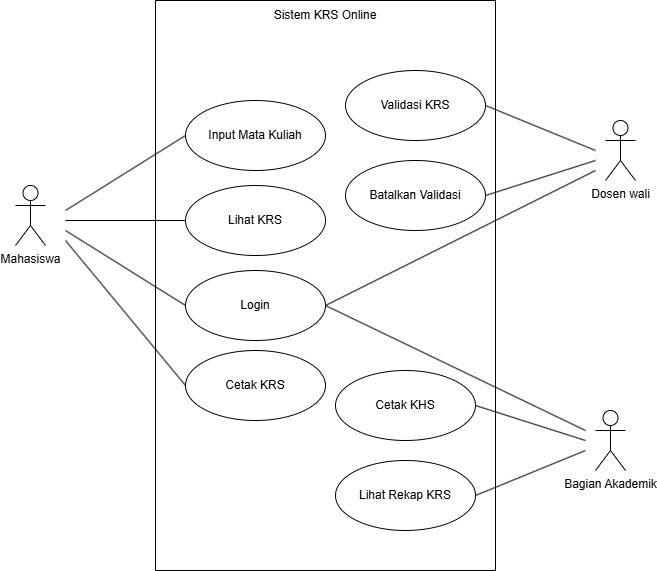

The diagram above was exported from draw.io. Its source (the exported page's mxGraphModel, read from the mxfile embedded in the PNG):
<mxGraphModel dx="2062" dy="774" grid="1" gridSize="10" guides="1" tooltips="1" connect="1" arrows="1" fold="1" page="1" pageScale="1" pageWidth="850" pageHeight="1100" math="0" shadow="0">
  <root>
    <mxCell id="0" />
    <mxCell id="1" parent="0" />
    <mxCell id="dORpp9kfh2amTyxwBFP1-3" parent="1" style="shape=umlActor;verticalLabelPosition=bottom;verticalAlign=top;html=1;" value="Dosen wali" vertex="1">
      <mxGeometry height="60" width="30" x="600" y="540" as="geometry" />
    </mxCell>
    <mxCell id="dORpp9kfh2amTyxwBFP1-7" parent="1" style="ellipse;whiteSpace=wrap;html=1;" value="Validasi KRS" vertex="1">
      <mxGeometry height="70" width="140" x="340" y="490" as="geometry" />
    </mxCell>
    <mxCell id="dORpp9kfh2amTyxwBFP1-11" parent="1" style="ellipse;whiteSpace=wrap;html=1;align=center;aspect=fixed;fillColor=none;strokeColor=none;resizable=0;perimeter=centerPerimeter;rotatable=0;allowArrows=0;points=[];outlineConnect=1;" value="" vertex="1">
      <mxGeometry height="10" width="10" x="130" y="680" as="geometry" />
    </mxCell>
    <mxCell id="dORpp9kfh2amTyxwBFP1-15" parent="1" style="ellipse;whiteSpace=wrap;html=1;" value="Batalkan Validasi" vertex="1">
      <mxGeometry height="70" width="140" x="340" y="580" as="geometry" />
    </mxCell>
    <mxCell id="dORpp9kfh2amTyxwBFP1-27" edge="1" parent="1" source="dORpp9kfh2amTyxwBFP1-15" style="endArrow=none;html=1;rounded=0;exitX=1;exitY=0.5;exitDx=0;exitDy=0;" value="">
      <mxGeometry height="50" relative="1" width="50" as="geometry">
        <mxPoint x="520" y="725" as="sourcePoint" />
        <mxPoint x="590" y="580" as="targetPoint" />
      </mxGeometry>
    </mxCell>
    <mxCell id="dORpp9kfh2amTyxwBFP1-28" edge="1" parent="1" style="endArrow=none;html=1;rounded=0;entryX=1;entryY=0.5;entryDx=0;entryDy=0;" target="dORpp9kfh2amTyxwBFP1-7" value="">
      <mxGeometry height="50" relative="1" width="50" as="geometry">
        <mxPoint x="590" y="570" as="sourcePoint" />
        <mxPoint x="640" y="640" as="targetPoint" />
      </mxGeometry>
    </mxCell>
    <mxCell id="dORpp9kfh2amTyxwBFP1-33" parent="1" style="swimlane;startSize=0;" value="" vertex="1">
      <mxGeometry height="570" width="340" x="150" y="420" as="geometry" />
    </mxCell>
    <mxCell id="dORpp9kfh2amTyxwBFP1-46" parent="dORpp9kfh2amTyxwBFP1-33" style="text;html=1;whiteSpace=wrap;strokeColor=none;fillColor=none;align=center;verticalAlign=middle;rounded=0;" value="Sistem KRS Online" vertex="1">
      <mxGeometry height="30" width="200" x="70" as="geometry" />
    </mxCell>
    <mxCell id="dORpp9kfh2amTyxwBFP1-14" parent="dORpp9kfh2amTyxwBFP1-33" style="ellipse;whiteSpace=wrap;html=1;" value="Cetak KHS" vertex="1">
      <mxGeometry height="70" width="140" x="180" y="370" as="geometry" />
    </mxCell>
    <mxCell id="dORpp9kfh2amTyxwBFP1-13" parent="dORpp9kfh2amTyxwBFP1-33" style="ellipse;whiteSpace=wrap;html=1;" value="Lihat Rekap KRS" vertex="1">
      <mxGeometry height="70" width="140" x="180" y="460" as="geometry" />
    </mxCell>
    <mxCell id="dORpp9kfh2amTyxwBFP1-29" edge="1" parent="dORpp9kfh2amTyxwBFP1-33" source="dORpp9kfh2amTyxwBFP1-14" style="endArrow=none;html=1;rounded=0;exitX=1;exitY=0.5;exitDx=0;exitDy=0;" value="">
      <mxGeometry height="50" relative="1" width="50" as="geometry">
        <mxPoint x="360" y="635" as="sourcePoint" />
        <mxPoint x="430" y="440" as="targetPoint" />
      </mxGeometry>
    </mxCell>
    <mxCell id="dORpp9kfh2amTyxwBFP1-30" edge="1" parent="dORpp9kfh2amTyxwBFP1-33" source="dORpp9kfh2amTyxwBFP1-13" style="endArrow=none;html=1;rounded=0;exitX=1;exitY=0.5;exitDx=0;exitDy=0;" value="">
      <mxGeometry height="50" relative="1" width="50" as="geometry">
        <mxPoint x="350" y="755" as="sourcePoint" />
        <mxPoint x="430" y="450" as="targetPoint" />
      </mxGeometry>
    </mxCell>
    <mxCell id="dORpp9kfh2amTyxwBFP1-2" parent="dORpp9kfh2amTyxwBFP1-33" style="shape=umlActor;verticalLabelPosition=bottom;verticalAlign=top;html=1;" value="Bagian Akademik" vertex="1">
      <mxGeometry height="60" width="30" x="440" y="410" as="geometry" />
    </mxCell>
    <mxCell id="dORpp9kfh2amTyxwBFP1-25" edge="1" parent="dORpp9kfh2amTyxwBFP1-33" style="endArrow=none;html=1;rounded=0;entryX=0;entryY=0.5;entryDx=0;entryDy=0;" target="dORpp9kfh2amTyxwBFP1-6" value="">
      <mxGeometry height="50" relative="1" width="50" as="geometry">
        <mxPoint x="-90" y="220" as="sourcePoint" />
        <mxPoint x="70" y="130" as="targetPoint" />
      </mxGeometry>
    </mxCell>
    <mxCell id="dORpp9kfh2amTyxwBFP1-9" parent="dORpp9kfh2amTyxwBFP1-33" style="ellipse;whiteSpace=wrap;html=1;" value="Input Mata Kuliah" vertex="1">
      <mxGeometry height="70" width="140" x="30" y="100" as="geometry" />
    </mxCell>
    <mxCell id="dORpp9kfh2amTyxwBFP1-24" edge="1" parent="dORpp9kfh2amTyxwBFP1-33" style="endArrow=none;html=1;rounded=0;entryX=0;entryY=0.5;entryDx=0;entryDy=0;" target="dORpp9kfh2amTyxwBFP1-9" value="">
      <mxGeometry height="50" relative="1" width="50" as="geometry">
        <mxPoint x="-90" y="210" as="sourcePoint" />
        <mxPoint x="260" y="280" as="targetPoint" />
      </mxGeometry>
    </mxCell>
    <mxCell id="dORpp9kfh2amTyxwBFP1-6" parent="dORpp9kfh2amTyxwBFP1-33" style="ellipse;whiteSpace=wrap;html=1;" value="Lihat KRS" vertex="1">
      <mxGeometry height="70" width="140" x="30" y="185" as="geometry" />
    </mxCell>
    <mxCell id="dORpp9kfh2amTyxwBFP1-8" parent="dORpp9kfh2amTyxwBFP1-33" style="ellipse;whiteSpace=wrap;html=1;" value="Login" vertex="1">
      <mxGeometry height="70" width="140" x="30" y="270" as="geometry" />
    </mxCell>
    <mxCell id="dORpp9kfh2amTyxwBFP1-61" parent="dORpp9kfh2amTyxwBFP1-33" style="ellipse;whiteSpace=wrap;html=1;" value="Cetak KRS" vertex="1">
      <mxGeometry height="70" width="140" x="30" y="350" as="geometry" />
    </mxCell>
    <mxCell id="dORpp9kfh2amTyxwBFP1-26" edge="1" parent="dORpp9kfh2amTyxwBFP1-33" style="endArrow=none;html=1;rounded=0;entryX=0;entryY=0.5;entryDx=0;entryDy=0;" target="dORpp9kfh2amTyxwBFP1-8" value="">
      <mxGeometry height="50" relative="1" width="50" as="geometry">
        <mxPoint x="-90" y="230" as="sourcePoint" />
        <mxPoint x="60" y="290" as="targetPoint" />
      </mxGeometry>
    </mxCell>
    <mxCell id="dORpp9kfh2amTyxwBFP1-62" edge="1" parent="dORpp9kfh2amTyxwBFP1-33" style="endArrow=none;html=1;rounded=0;entryX=0;entryY=0.5;entryDx=0;entryDy=0;" target="dORpp9kfh2amTyxwBFP1-61" value="">
      <mxGeometry height="50" relative="1" width="50" as="geometry">
        <mxPoint x="-90" y="240" as="sourcePoint" />
        <mxPoint x="70" y="325" as="targetPoint" />
      </mxGeometry>
    </mxCell>
    <mxCell id="dORpp9kfh2amTyxwBFP1-1" parent="dORpp9kfh2amTyxwBFP1-33" style="shape=umlActor;verticalLabelPosition=bottom;verticalAlign=top;html=1;" value="Mahasiswa" vertex="1">
      <mxGeometry height="60" width="30" x="-140" y="185" as="geometry" />
    </mxCell>
    <mxCell id="dORpp9kfh2amTyxwBFP1-63" edge="1" parent="1" source="dORpp9kfh2amTyxwBFP1-8" style="endArrow=none;html=1;rounded=0;exitX=1;exitY=0.5;exitDx=0;exitDy=0;" value="">
      <mxGeometry height="50" relative="1" width="50" as="geometry">
        <mxPoint x="530" y="800" as="sourcePoint" />
        <mxPoint x="580" y="850" as="targetPoint" />
      </mxGeometry>
    </mxCell>
    <mxCell id="dORpp9kfh2amTyxwBFP1-64" edge="1" parent="1" source="dORpp9kfh2amTyxwBFP1-8" style="endArrow=none;html=1;rounded=0;exitX=1;exitY=0.5;exitDx=0;exitDy=0;" value="">
      <mxGeometry height="50" relative="1" width="50" as="geometry">
        <mxPoint x="500" y="640" as="sourcePoint" />
        <mxPoint x="590" y="590" as="targetPoint" />
      </mxGeometry>
    </mxCell>
  </root>
</mxGraphModel>